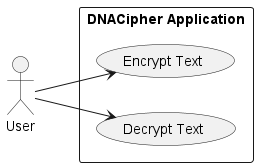

The diagram above was rendered by PlantUML. Its source (embedded in the PNG):
@startuml
left to right direction
actor User
rectangle "DNACipher Application" {
  (Encrypt Text) as (Encrypt)
  (Decrypt Text) as (Decrypt)
}

User --> (Encrypt)
User --> (Decrypt)
@enduml